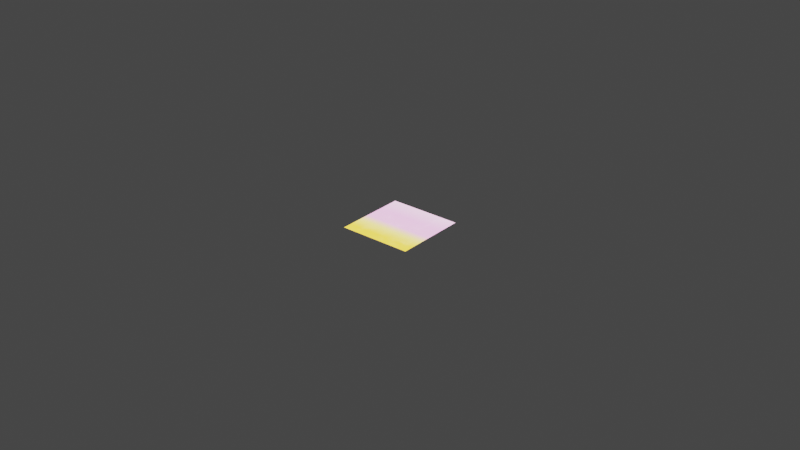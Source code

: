 # Source: skybox.blend  (saved by Blender 2.82.7; exported with 4.5.12 LTS)
import bpy
from mathutils import Matrix  # noqa: F401  (used for matrix-valued properties, if any)

bpy.ops.wm.read_factory_settings(use_empty=True)
scene = bpy.context.scene
scene.name = 'Scene'

# ---- collections
col_collection = bpy.data.collections.new('Collection'); scene.collection.children.link(col_collection)

# ---- images (referenced by path relative to the original .blend; pixels are not part of the script)
import os
ASSET_DIR = os.environ.get("B2B_ASSET_DIR", "")  # directory of the original .blend (textures are referenced by path, not embedded)
HERE = os.path.dirname(os.path.abspath(__file__))  # packed textures are extracted next to this script under _unpacked/

def load_image(name, relpath, width, height, colorspace="sRGB"):
    """Load a texture the original file referenced (path relative to the .blend, or extracted next to this script)."""
    p = next((c for c in (os.path.join(HERE, relpath), os.path.join(ASSET_DIR, relpath)) if relpath and os.path.exists(c)), "")
    if p:
        img = bpy.data.images.load(p, check_existing=True)
        img.name = name
    else:  # same state as the original file: an image datablock whose file is absent (Cycles renders it pink)
        img = bpy.data.images.new(name, width, height)
        img.source = "FILE"
        img.filepath = "//" + (relpath or name)
    img.colorspace_settings.name = colorspace
    return img
img_cloudtexture_png = load_image('cloudTexture.png', '_unpacked/SkyBox4.ace48069.png', 1000, 1000, 'sRGB')
img_cloudtexture_png_001 = load_image('cloudTexture.png.001', '_unpacked/SkyBox5.7646795c.png', 1000, 1000, 'sRGB')

# ---- materials (node trees are filled in below, after node groups)
mat_material = bpy.data.materials.new('Material')
mat_material.alpha_threshold = 0.0
mat_material.line_color = (0.0, 0.0, 0.0, 1.0)
mat_skybox3 = bpy.data.materials.new('SkyBox3')

# ---- material node trees
mat_material.use_nodes = True; mat_material.node_tree.nodes.clear()
_N = mat_material.node_tree.nodes; _L = mat_material.node_tree.links
n0 = _N.new('ShaderNodeOutputMaterial'); n0.name = 'Material Output'; n0.location = (300, 300)
n1 = _N.new('ShaderNodeBsdfPrincipled'); n1.name = 'Principled BSDF'; n1.location = (10, 300)
n1.distribution = 'GGX'
n1.subsurface_method = 'BURLEY'
n1.inputs[2].default_value = 0.4
n1.inputs[3].default_value = 1.45
n1.inputs[27].default_value = (0.0, 0.0, 0.0, 1.0)
n1.inputs[28].default_value = 1.0
_L.new(n1.outputs[0], n0.inputs[0])
n0.is_active_output = True
mat_skybox3.use_nodes = True; mat_skybox3.node_tree.nodes.clear()
_N = mat_skybox3.node_tree.nodes; _L = mat_skybox3.node_tree.links
n0 = _N.new('ShaderNodeOutputMaterial'); n0.name = 'Material Output'; n0.location = (-1, 18)
n1 = _N.new('ShaderNodeAddShader'); n1.name = 'Add Shader'; n1.location = (-209, 13)
n2 = _N.new('ShaderNodeTexImage'); n2.name = 'Image Texture'; n2.location = (-753, 17)
n2.image = img_cloudtexture_png
n3 = _N.new('ShaderNodeTexImage'); n3.name = 'Image Texture.001'; n3.location = (-530, -416)
n3.image = img_cloudtexture_png_001
_L.new(n2.outputs[0], n1.inputs[0])
_L.new(n1.outputs[0], n0.inputs[0])
_L.new(n3.outputs[0], n1.inputs[1])
n0.is_active_output = True

# ---- world
world_world = bpy.data.worlds.new('World'); scene.world = world_world
world_world.use_nodes = True; world_world.node_tree.nodes.clear()
_N = world_world.node_tree.nodes; _L = world_world.node_tree.links
n0 = _N.new('ShaderNodeOutputWorld'); n0.name = 'World Output'; n0.location = (300, 300)
n1 = _N.new('ShaderNodeBackground'); n1.name = 'Background'; n1.location = (10, 300)
n1.inputs[0].default_value = (0.05088, 0.05088, 0.05088, 1.0)
_L.new(n1.outputs[0], n0.inputs[0])
n0.is_active_output = True
world_world.color = (0.05088, 0.05088, 0.05088)
world_world.use_sun_shadow = False
world_world.sun_shadow_jitter_overblur = 0.0

# ---- lights
light_light = bpy.data.lights.new('Light', 'POINT')
light_light.transmission_factor = 0.0
light_light.energy = 1000.0
light_light.shadow_soft_size = 0.1
light_light.shadow_maximum_resolution = 0.006
light_light.use_absolute_resolution = True

# ---- meshes
me_cube = bpy.data.meshes.new('Cube')
me_cube.from_pydata([(-0.5, -0.5, -0.5), (-0.5, -0.5, 0.5), (-0.5, 0.5, -0.5), (-0.5, 0.5, 0.5), (0.5, -0.5, -0.5), (0.5, -0.5, 0.5), (0.5, 0.5, -0.5), (0.5, 0.5, 0.5)], [(2, 0), (0, 1), (1, 3), (3, 2), (6, 2), (3, 7), (7, 6), (4, 6), (7, 5), (5, 4), (0, 4), (5, 1)], [])
_uv = me_cube.uv_layers.new(name='UVMap')
_uv.uv.foreach_set('vector', [])
me_cube.materials.append(mat_material)
me_cube.use_remesh_preserve_volume = False
me_cube.use_remesh_preserve_attributes = False
me_cube.use_mirror_vertex_groups = False
me_cube.update()
me_cube_001 = bpy.data.meshes.new('Cube.001')
me_cube_001.from_pydata([(-5.0, -5.0, -5.0), (-5.0, -5.0, 5.0), (-5.0, 5.0, -5.0), (-5.0, 5.0, 5.0), (5.0, -5.0, -5.0), (5.0, -5.0, 5.0), (5.0, 5.0, -5.0), (5.0, 5.0, 5.0)], [(2, 0), (0, 1), (1, 3), (3, 2), (6, 2), (3, 7), (7, 6), (4, 6), (7, 5), (5, 4), (0, 4), (5, 1)], [])
_uv = me_cube_001.uv_layers.new(name='UVMap')
_uv.uv.foreach_set('vector', [])
me_cube_001.materials.append(mat_material)
me_cube_001.use_remesh_preserve_volume = False
me_cube_001.use_remesh_preserve_attributes = False
me_cube_001.use_mirror_vertex_groups = False
me_cube_001.update()
me_plane = bpy.data.meshes.new('Plane')
me_plane.from_pydata([(-1.0, -1.0, 0.0), (1.0, -1.0, 0.0), (-1.0, 1.0, 0.0), (1.0, 1.0, 0.0)], [], [(0, 1, 3, 2)])
_uv = me_plane.uv_layers.new(name='UVMap')
_uv.uv.foreach_set('vector', [0.0, 0.0, 1.0, 0.0, 1.0, 1.0, 0.0, 1.0])
me_plane.materials.append(mat_skybox3)
me_plane.use_remesh_fix_poles = True
me_plane.use_remesh_preserve_attributes = False
me_plane.use_mirror_vertex_groups = False
me_plane.update()

# ---- objects
ob_1metercube = bpy.data.objects.new('1MeterCube', me_cube)
ob_light = bpy.data.objects.new('Light', light_light)
ob_10metercube = bpy.data.objects.new('10MeterCube', me_cube_001)
ob_plane = bpy.data.objects.new('Plane', me_plane)

# ---- transforms, parenting, visibility, modifiers, constraints
ob_1metercube.location = (0.0, 0.0, 0.0)
ob_1metercube.lock_rotations_4d = False
ob_1metercube.empty_display_type = 'ARROWS'
ob_1metercube.lineart.crease_threshold = 0.0
ob_light.location = (4.076, 1.005, 5.904)
ob_light.rotation_euler = (0.6503, 0.05522, 1.866)
ob_light.lock_rotations_4d = False
ob_light.empty_display_type = 'ARROWS'
ob_light.color = (0.0, 0.0, 0.0, 0.0)
ob_light.lineart.crease_threshold = 0.0
ob_10metercube.location = (0.0, 0.0, 0.0)
ob_10metercube.lock_rotations_4d = False
ob_10metercube.empty_display_type = 'ARROWS'
ob_10metercube.lineart.crease_threshold = 0.0
ob_plane.location = (0.0, 0.0, 0.0)
ob_plane.lineart.crease_threshold = 0.0

# ---- collection membership
col_collection.objects.link(ob_1metercube)
col_collection.objects.link(ob_light)
col_collection.objects.link(ob_10metercube)
col_collection.objects.link(ob_plane)

# ---- scene / render settings (as saved in the file)
scene.frame_start = 1; scene.frame_end = 250; scene.frame_set(1)
scene.render.engine = 'CYCLES'
scene.cycles.use_denoising = False
scene.cycles.samples = 128
scene.cycles.sampling_pattern = 'TABULATED_SOBOL'
scene.cycles.use_adaptive_sampling = False
scene.cycles.use_light_tree = False
scene.view_settings.view_transform = 'Filmic'
bpy.context.view_layer.update()

# ---- added for rendering (the .blend has no active camera): camera
cam_auto = bpy.data.cameras.new('AutoCamera')
cam_auto.lens = 50.0
cam_auto.sensor_width = 36.0
cam_auto.clip_end = 1000.0
ob_auto_camera = bpy.data.objects.new('AutoCamera', cam_auto)
scene.collection.objects.link(ob_auto_camera)
ob_auto_camera.location = (16.0254, -19.2304, 12.8203)
ob_auto_camera.rotation_euler = (1.09748, -7.21219e-08, 0.694738)
scene.camera = ob_auto_camera
bpy.context.view_layer.update()

